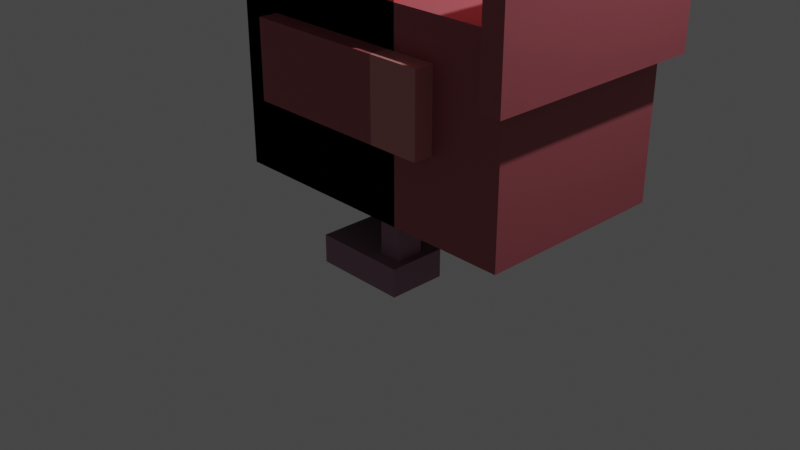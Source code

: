 # Source: Personaje.blend  (saved by Blender 3.6.11; exported with 4.5.12 LTS)
import bpy
from mathutils import Matrix  # noqa: F401  (used for matrix-valued properties, if any)

bpy.ops.wm.read_factory_settings(use_empty=True)
scene = bpy.context.scene
scene.name = 'Scene'

# ---- collections
col_collection = bpy.data.collections.new('Collection'); scene.collection.children.link(col_collection)

# ---- materials (node trees are filled in below, after node groups)
mat_cuerpo = bpy.data.materials.new('Cuerpo')
mat_cuerpo.use_transparent_shadow = False
mat_cabeza2 = bpy.data.materials.new('Cabeza2')
mat_cabeza2.use_transparent_shadow = False
mat_cabeza = bpy.data.materials.new('Cabeza')
mat_cabeza.use_transparent_shadow = False
mat_alas = bpy.data.materials.new('Alas')
mat_alas.use_transparent_shadow = False
mat_cola = bpy.data.materials.new('Cola')
mat_cola.use_transparent_shadow = False
mat_patas_pico = bpy.data.materials.new('Patas_Pico')
mat_patas_pico.use_transparent_shadow = False
mat_eyes = bpy.data.materials.new('Eyes')
mat_eyes.use_transparent_shadow = False

# ---- material node trees
mat_cuerpo.use_nodes = True; mat_cuerpo.node_tree.nodes.clear()
_N = mat_cuerpo.node_tree.nodes; _L = mat_cuerpo.node_tree.links
n0 = _N.new('ShaderNodeBsdfPrincipled'); n0.name = 'Principled BSDF'; n0.location = (10, 300)
n0.distribution = 'GGX'
n0.subsurface_method = 'RANDOM_WALK_SKIN'
n0.inputs[0].default_value = (0.4072, 0.09759, 0.117, 1.0)
n0.inputs[3].default_value = 1.45
n0.inputs[27].default_value = (0.0, 0.0, 0.0, 1.0)
n0.inputs[28].default_value = 1.0
n1 = _N.new('ShaderNodeOutputMaterial'); n1.name = 'Material Output'; n1.location = (300, 300)
_L.new(n0.outputs[0], n1.inputs[0])
n1.is_active_output = True
mat_cabeza2.use_nodes = True; mat_cabeza2.node_tree.nodes.clear()
_N = mat_cabeza2.node_tree.nodes; _L = mat_cabeza2.node_tree.links
n0 = _N.new('ShaderNodeBsdfPrincipled'); n0.name = 'Principled BSDF'; n0.location = (10, 300)
n0.distribution = 'GGX'
n0.subsurface_method = 'RANDOM_WALK_SKIN'
n0.inputs[0].default_value = (1.0, 0.09759, 0.1144, 1.0)
n0.inputs[3].default_value = 1.45
n0.inputs[27].default_value = (0.0, 0.0, 0.0, 1.0)
n0.inputs[28].default_value = 1.0
n1 = _N.new('ShaderNodeOutputMaterial'); n1.name = 'Material Output'; n1.location = (300, 300)
_L.new(n0.outputs[0], n1.inputs[0])
n1.is_active_output = True
mat_cabeza.use_nodes = True; mat_cabeza.node_tree.nodes.clear()
_N = mat_cabeza.node_tree.nodes; _L = mat_cabeza.node_tree.links
n0 = _N.new('ShaderNodeBsdfPrincipled'); n0.name = 'Principled BSDF'; n0.location = (10, 300)
n0.distribution = 'GGX'
n0.subsurface_method = 'RANDOM_WALK_SKIN'
n0.inputs[0].default_value = (0.3864, 0.6445, 1.0, 1.0)
n0.inputs[3].default_value = 1.45
n0.inputs[27].default_value = (0.0, 0.0, 0.0, 1.0)
n0.inputs[28].default_value = 1.0
n1 = _N.new('ShaderNodeOutputMaterial'); n1.name = 'Material Output'; n1.location = (300, 300)
_L.new(n0.outputs[0], n1.inputs[0])
n1.is_active_output = True
mat_alas.use_nodes = True; mat_alas.node_tree.nodes.clear()
_N = mat_alas.node_tree.nodes; _L = mat_alas.node_tree.links
n0 = _N.new('ShaderNodeBsdfPrincipled'); n0.name = 'Principled BSDF'; n0.location = (10, 300)
n0.distribution = 'GGX'
n0.subsurface_method = 'RANDOM_WALK_SKIN'
n0.inputs[0].default_value = (0.6376, 0.2346, 0.2346, 1.0)
n0.inputs[3].default_value = 1.45
n0.inputs[27].default_value = (0.0, 0.0, 0.0, 1.0)
n0.inputs[28].default_value = 1.0
n1 = _N.new('ShaderNodeOutputMaterial'); n1.name = 'Material Output'; n1.location = (300, 300)
_L.new(n0.outputs[0], n1.inputs[0])
n1.is_active_output = True
mat_cola.use_nodes = True; mat_cola.node_tree.nodes.clear()
_N = mat_cola.node_tree.nodes; _L = mat_cola.node_tree.links
n0 = _N.new('ShaderNodeBsdfPrincipled'); n0.name = 'Principled BSDF'; n0.location = (10, 300)
n0.distribution = 'GGX'
n0.subsurface_method = 'RANDOM_WALK_SKIN'
n0.inputs[0].default_value = (0.09084, 0.03434, 0.06301, 1.0)
n0.inputs[3].default_value = 1.45
n0.inputs[27].default_value = (0.0, 0.0, 0.0, 1.0)
n0.inputs[28].default_value = 1.0
n1 = _N.new('ShaderNodeOutputMaterial'); n1.name = 'Material Output'; n1.location = (300, 300)
_L.new(n0.outputs[0], n1.inputs[0])
n1.is_active_output = True
mat_patas_pico.use_nodes = True; mat_patas_pico.node_tree.nodes.clear()
_N = mat_patas_pico.node_tree.nodes; _L = mat_patas_pico.node_tree.links
n0 = _N.new('ShaderNodeBsdfPrincipled'); n0.name = 'Principled BSDF'; n0.location = (10, 300)
n0.distribution = 'GGX'
n0.subsurface_method = 'RANDOM_WALK_SKIN'
n0.inputs[0].default_value = (0.3278, 0.1746, 0.2384, 1.0)
n0.inputs[3].default_value = 1.45
n0.inputs[27].default_value = (0.0, 0.0, 0.0, 1.0)
n0.inputs[28].default_value = 1.0
n1 = _N.new('ShaderNodeOutputMaterial'); n1.name = 'Material Output'; n1.location = (300, 300)
_L.new(n0.outputs[0], n1.inputs[0])
n1.is_active_output = True
mat_eyes.use_nodes = True; mat_eyes.node_tree.nodes.clear()
_N = mat_eyes.node_tree.nodes; _L = mat_eyes.node_tree.links
n0 = _N.new('ShaderNodeBsdfPrincipled'); n0.name = 'Principled BSDF'; n0.location = (10, 300)
n0.distribution = 'GGX'
n0.subsurface_method = 'RANDOM_WALK_SKIN'
n0.inputs[0].default_value = (0.06848, 0.0331, 0.07421, 1.0)
n0.inputs[3].default_value = 1.45
n0.inputs[27].default_value = (0.0, 0.0, 0.0, 1.0)
n0.inputs[28].default_value = 1.0
n1 = _N.new('ShaderNodeOutputMaterial'); n1.name = 'Material Output'; n1.location = (300, 300)
_L.new(n0.outputs[0], n1.inputs[0])
n1.is_active_output = True

# ---- world
world_world = bpy.data.worlds.new('World'); scene.world = world_world
world_world.use_nodes = True; world_world.node_tree.nodes.clear()
_N = world_world.node_tree.nodes; _L = world_world.node_tree.links
n0 = _N.new('ShaderNodeOutputWorld'); n0.name = 'World Output'; n0.location = (300, 300)
n1 = _N.new('ShaderNodeBackground'); n1.name = 'Background'; n1.location = (10, 300)
n1.inputs[0].default_value = (0.05088, 0.05088, 0.05088, 1.0)
_L.new(n1.outputs[0], n0.inputs[0])
n0.is_active_output = True
world_world.color = (0.05088, 0.05088, 0.05088)
world_world.use_sun_shadow = False
world_world.sun_shadow_jitter_overblur = 0.0

# ---- cameras
cam_camera = bpy.data.cameras.new('Camera')
cam_camera.clip_end = 100.0
cam_camera.ortho_scale = 7.314

# ---- lights
light_light = bpy.data.lights.new('Light', 'POINT')
light_light.transmission_factor = 0.0
light_light.energy = 1000.0
light_light.shadow_soft_size = 0.1
light_light.shadow_maximum_resolution = 0.006
light_light.use_absolute_resolution = True

# ---- meshes
me_cube = bpy.data.meshes.new('Cube')
me_cube.from_pydata([(1.0, 1.0, 1.0), (1.0, 1.0, -1.0), (1.0, -1.0, 1.0), (1.0, -1.0, -1.0), (-1.0, 1.0, 1.0), (-1.0, 1.0, -1.0), (-1.0, -1.0, 1.0), (-1.0, -1.0, -1.0), (2.187, 1.0, 1.0), (2.187, 1.0, -1.0), (2.187, -1.0, 1.0), (2.187, -1.0, -1.0), (1.0, -1.0, 2.389), (-1.0, -1.0, 2.389), (1.0, 1.0, 2.389), (-1.0, 1.0, 2.389), (-1.0, -1.0, -1.0), (-1.0, -1.0, 1.0), (-1.0, 1.0, -1.0), (-1.0, 1.0, 1.0), (1.0, -1.0, -1.0), (1.0, -1.0, 1.0), (1.0, 1.0, -1.0), (1.0, 1.0, 1.0), (-1.0, -1.0, -1.0), (-1.0, -1.0, 1.0), (-1.0, 1.0, -1.0), (-1.0, 1.0, 1.0), (1.0, -1.0, -1.0), (1.0, -1.0, 1.0), (1.0, 1.0, -1.0), (1.0, 1.0, 1.0), (-1.0, -1.0, -1.0), (-1.0, -1.0, 1.0), (-1.0, 1.0, -1.0), (-1.0, 1.0, 1.0), (1.0, -1.0, -1.0), (1.0, -1.0, 1.0), (1.0, 1.0, -1.0), (1.0, 1.0, 1.0), (1.0, -1.0, 1.333), (-1.0, -1.0, 1.333), (-1.0, 1.0, 1.333), (1.0, 1.0, 1.333), (0.4415, 1.0, -1.0), (0.4415, -1.0, 1.0), (0.4415, -1.0, -1.0), (0.4415, 1.0, 1.0), (0.4415, -1.0, 2.389), (0.4415, 1.0, 2.389), (0.4415, 1.0, 1.333), (0.4415, -1.0, 1.333)], [], [(51, 40, 12, 48), (46, 45, 6, 7), (7, 6, 4, 5), (44, 1, 3, 46), (1, 0, 8, 9), (44, 47, 0, 1), (9, 8, 10, 11), (3, 1, 9, 11), (0, 2, 10, 8), (2, 3, 11, 10), (49, 15, 13, 48), (42, 41, 13, 15), (40, 43, 14, 12), (50, 42, 15, 49), (16, 17, 19, 18), (18, 19, 23, 22), (22, 23, 21, 20), (20, 21, 17, 16), (18, 22, 20, 16), (23, 19, 17, 21), (24, 25, 27, 26), (26, 27, 31, 30), (30, 31, 29, 28), (28, 29, 25, 24), (26, 30, 28, 24), (31, 27, 25, 29), (32, 33, 35, 34), (34, 35, 39, 38), (38, 39, 37, 36), (36, 37, 33, 32), (34, 38, 36, 32), (39, 35, 33, 37), (47, 4, 42, 50), (2, 0, 43, 40), (4, 6, 41, 42), (45, 2, 40, 51), (6, 45, 51, 41), (0, 47, 50, 43), (43, 50, 49, 14), (14, 49, 48, 12), (5, 4, 47, 44), (5, 44, 46, 7), (3, 2, 45, 46), (41, 51, 48, 13)])
me_cube.polygons.foreach_set('material_index', [1, 0, 0, 0, 0, 0, 0, 0, 0, 0, 2, 2, 1, 2, 0, 0, 0, 0, 0, 0, 0, 0, 0, 0, 0, 0, 0, 0, 0, 0, 0, 0, 1, 1, 1, 1, 1, 1, 1, 1, 0, 0, 0, 2])
_uv = me_cube.uv_layers.new(name='UVMap')
_uv.uv.foreach_set('vector', [0.625, 0.7981, 0.625, 0.75, 0.625, 0.75, 0.625, 0.7981, 0.375, 0.7981, 0.625, 0.7981, 0.625, 1.0, 0.375, 1.0, 0.375, 0.0, 0.625, 0.0, 0.625, 0.25, 0.375, 0.25, 0.3269, 0.5, 0.375, 0.5, 0.375, 0.75, 0.3269, 0.75, 0.375, 0.5, 0.625, 0.5, 0.625, 0.5, 0.375, 0.5, 0.375, 0.4519, 0.625, 0.4519, 0.625, 0.5, 0.375, 0.5, 0.375, 0.5, 0.625, 0.5, 0.625, 0.75, 0.375, 0.75, 0.375, 0.75, 0.375, 0.5, 0.375, 0.5, 0.375, 0.75, 0.625, 0.5, 0.625, 0.75, 0.625, 0.75, 0.625, 0.5, 0.625, 0.75, 0.375, 0.75, 0.375, 0.75, 0.625, 0.75, 0.6731, 0.5, 0.875, 0.5, 0.875, 0.75, 0.6731, 0.75, 0.625, 0.25, 0.625, 0.0, 0.625, 0.0, 0.625, 0.25, 0.625, 0.75, 0.625, 0.5, 0.625, 0.5, 0.625, 0.75, 0.625, 0.4519, 0.625, 0.25, 0.625, 0.25, 0.625, 0.4519, 0.375, 0.0, 0.625, 0.0, 0.625, 0.25, 0.375, 0.25, 0.375, 0.25, 0.625, 0.25, 0.625, 0.5, 0.375, 0.5, 0.375, 0.5, 0.625, 0.5, 0.625, 0.75, 0.375, 0.75, 0.375, 0.75, 0.625, 0.75, 0.625, 1.0, 0.375, 1.0, 0.125, 0.5, 0.375, 0.5, 0.375, 0.75, 0.125, 0.75, 0.625, 0.5, 0.875, 0.5, 0.875, 0.75, 0.625, 0.75, 0.375, 0.0, 0.625, 0.0, 0.625, 0.25, 0.375, 0.25, 0.375, 0.25, 0.625, 0.25, 0.625, 0.5, 0.375, 0.5, 0.375, 0.5, 0.625, 0.5, 0.625, 0.75, 0.375, 0.75, 0.375, 0.75, 0.625, 0.75, 0.625, 1.0, 0.375, 1.0, 0.125, 0.5, 0.375, 0.5, 0.375, 0.75, 0.125, 0.75, 0.625, 0.5, 0.875, 0.5, 0.875, 0.75, 0.625, 0.75, 0.375, 0.0, 0.625, 0.0, 0.625, 0.25, 0.375, 0.25, 0.375, 0.25, 0.625, 0.25, 0.625, 0.5, 0.375, 0.5, 0.375, 0.5, 0.625, 0.5, 0.625, 0.75, 0.375, 0.75, 0.375, 0.75, 0.625, 0.75, 0.625, 1.0, 0.375, 1.0, 0.125, 0.5, 0.375, 0.5, 0.375, 0.75, 0.125, 0.75, 0.625, 0.5, 0.875, 0.5, 0.875, 0.75, 0.625, 0.75, 0.625, 0.4519, 0.625, 0.25, 0.625, 0.25, 0.625, 0.4519, 0.625, 0.75, 0.625, 0.5, 0.625, 0.5, 0.625, 0.75, 0.625, 0.25, 0.625, 0.0, 0.625, 0.0, 0.625, 0.25, 0.625, 0.7981, 0.625, 0.75, 0.625, 0.75, 0.625, 0.7981, 0.625, 1.0, 0.625, 0.7981, 0.625, 0.7981, 0.625, 1.0, 0.625, 0.5, 0.625, 0.4519, 0.625, 0.4519, 0.625, 0.5, 0.625, 0.5, 0.625, 0.4519, 0.625, 0.4519, 0.625, 0.5, 0.625, 0.5, 0.6731, 0.5, 0.6731, 0.75, 0.625, 0.75, 0.375, 0.25, 0.625, 0.25, 0.625, 0.4519, 0.375, 0.4519, 0.125, 0.5, 0.3269, 0.5, 0.3269, 0.75, 0.125, 0.75, 0.375, 0.75, 0.625, 0.75, 0.625, 0.7981, 0.375, 0.7981, 0.625, 1.0, 0.625, 0.7981, 0.625, 0.7981, 0.625, 1.0])
me_cube.materials.append(mat_cuerpo)
me_cube.materials.append(mat_cabeza2)
me_cube.materials.append(mat_cabeza)
me_cube.use_mirror_vertex_groups = False
me_cube.update()
me_cube_001 = bpy.data.meshes.new('Cube.001')
me_cube_001.from_pydata([(-1.0, -1.0, -1.0), (-1.0, -1.0, 1.0), (-1.0, 1.0, -1.0), (-1.0, 1.0, 1.0), (1.0, -1.0, -1.0), (1.0, -1.0, 1.0), (1.0, 1.0, -1.0), (1.0, 1.0, 1.0), (0.4729, 1.0, -1.0), (0.4729, 1.0, 1.0), (0.4729, -1.0, -1.0), (0.4729, -1.0, 1.0)], [], [(0, 1, 3, 2), (8, 9, 7, 6), (6, 7, 5, 4), (10, 11, 1, 0), (8, 6, 4, 10), (9, 3, 1, 11), (7, 9, 11, 5), (2, 8, 10, 0), (4, 5, 11, 10), (2, 3, 9, 8)])
me_cube_001.polygons.foreach_set('material_index', [0, 0, 1, 0, 1, 0, 1, 0, 1, 0])
_uv = me_cube_001.uv_layers.new(name='UVMap')
_uv.uv.foreach_set('vector', [0.375, 0.0, 0.625, 0.0, 0.625, 0.25, 0.375, 0.25, 0.375, 0.4341, 0.625, 0.4341, 0.625, 0.5, 0.375, 0.5, 0.375, 0.5, 0.625, 0.5, 0.625, 0.75, 0.375, 0.75, 0.375, 0.8159, 0.625, 0.8159, 0.625, 1.0, 0.375, 1.0, 0.3091, 0.5, 0.375, 0.5, 0.375, 0.75, 0.3091, 0.75, 0.6909, 0.5, 0.875, 0.5, 0.875, 0.75, 0.6909, 0.75, 0.625, 0.5, 0.6909, 0.5, 0.6909, 0.75, 0.625, 0.75, 0.125, 0.5, 0.3091, 0.5, 0.3091, 0.75, 0.125, 0.75, 0.375, 0.75, 0.625, 0.75, 0.625, 0.8159, 0.375, 0.8159, 0.375, 0.25, 0.625, 0.25, 0.625, 0.4341, 0.375, 0.4341])
me_cube_001.materials.append(mat_cuerpo)
me_cube_001.materials.append(mat_alas)
me_cube_001.update()
me_cube_002 = bpy.data.meshes.new('Cube.002')
me_cube_002.from_pydata([(-1.0, -1.0, -1.0), (-1.0, -1.0, 1.0), (-1.0, 1.0, -1.0), (-1.0, 1.0, 1.0), (1.0, -1.0, -1.0), (1.0, -1.0, 1.0), (1.0, 1.0, -1.0), (1.0, 1.0, 1.0), (0.4603, 1.0, -1.0), (0.4603, 1.0, 1.0), (0.4603, -1.0, -1.0), (0.4603, -1.0, 1.0)], [], [(0, 1, 3, 2), (8, 9, 7, 6), (6, 7, 5, 4), (10, 11, 1, 0), (8, 6, 4, 10), (9, 3, 1, 11), (7, 9, 11, 5), (2, 8, 10, 0), (4, 5, 11, 10), (2, 3, 9, 8)])
me_cube_002.polygons.foreach_set('material_index', [0, 1, 1, 0, 1, 0, 1, 0, 0, 0])
_uv = me_cube_002.uv_layers.new(name='UVMap')
_uv.uv.foreach_set('vector', [0.375, 0.0, 0.625, 0.0, 0.625, 0.25, 0.375, 0.25, 0.375, 0.4325, 0.625, 0.4325, 0.625, 0.5, 0.375, 0.5, 0.375, 0.5, 0.625, 0.5, 0.625, 0.75, 0.375, 0.75, 0.375, 0.8175, 0.625, 0.8175, 0.625, 1.0, 0.375, 1.0, 0.3075, 0.5, 0.375, 0.5, 0.375, 0.75, 0.3075, 0.75, 0.6925, 0.5, 0.875, 0.5, 0.875, 0.75, 0.6925, 0.75, 0.625, 0.5, 0.6925, 0.5, 0.6925, 0.75, 0.625, 0.75, 0.125, 0.5, 0.3075, 0.5, 0.3075, 0.75, 0.125, 0.75, 0.375, 0.75, 0.625, 0.75, 0.625, 0.8175, 0.375, 0.8175, 0.375, 0.25, 0.625, 0.25, 0.625, 0.4325, 0.375, 0.4325])
me_cube_002.materials.append(mat_cuerpo)
me_cube_002.materials.append(mat_alas)
me_cube_002.update()
me_cube_003 = bpy.data.meshes.new('Cube.003')
me_cube_003.from_pydata([(-1.0, -1.0, -1.0), (-1.0, -1.0, 1.0), (-1.0, 1.0, -1.0), (-1.0, 1.0, 1.0), (1.0, -1.0, -1.0), (1.0, -1.0, 1.0), (1.0, 1.0, -1.0), (1.0, 1.0, 1.0), (-1.0, -1.0, 0.5246), (-1.0, 1.0, 0.5246), (1.0, 1.0, 0.5246), (1.0, -1.0, 0.5246), (-1.0, 1.0, 0.292), (1.0, 1.0, 0.292), (1.0, -1.0, 0.292), (-1.0, -1.0, 0.292)], [], [(8, 1, 3, 9), (9, 3, 7, 10), (10, 7, 5, 11), (11, 5, 1, 8), (2, 6, 4, 0), (7, 3, 1, 5), (14, 11, 8, 15), (13, 10, 11, 14), (12, 9, 10, 13), (15, 8, 9, 12), (0, 15, 12, 2), (2, 12, 13, 6), (6, 13, 14, 4), (4, 14, 15, 0)])
me_cube_003.polygons.foreach_set('material_index', [1, 1, 1, 1, 0, 1, 2, 2, 2, 2, 0, 0, 0, 0])
me_cube_003.materials.append(mat_cuerpo)
me_cube_003.materials.append(mat_alas)
me_cube_003.materials.append(mat_cola)
me_cube_003.update()
me_cube_004 = bpy.data.meshes.new('Cube.004')
me_cube_004.from_pydata([(-1.0, -1.0, -1.0), (-1.0, -1.0, 1.0), (-1.0, 1.0, -1.0), (-1.0, 1.0, 1.0), (1.0, -1.0, -1.0), (1.0, -1.0, 1.0), (1.0, 1.0, -1.0), (1.0, 1.0, 1.0)], [], [(0, 1, 3, 2), (2, 3, 7, 6), (6, 7, 5, 4), (4, 5, 1, 0), (2, 6, 4, 0), (7, 3, 1, 5)])
_uv = me_cube_004.uv_layers.new(name='UVMap')
_uv.uv.foreach_set('vector', [0.375, 0.0, 0.625, 0.0, 0.625, 0.25, 0.375, 0.25, 0.375, 0.25, 0.625, 0.25, 0.625, 0.5, 0.375, 0.5, 0.375, 0.5, 0.625, 0.5, 0.625, 0.75, 0.375, 0.75, 0.375, 0.75, 0.625, 0.75, 0.625, 1.0, 0.375, 1.0, 0.125, 0.5, 0.375, 0.5, 0.375, 0.75, 0.125, 0.75, 0.625, 0.5, 0.875, 0.5, 0.875, 0.75, 0.625, 0.75])
me_cube_004.materials.append(mat_patas_pico)
me_cube_004.update()
me_cube_005 = bpy.data.meshes.new('Cube.005')
me_cube_005.from_pydata([(-1.0, -1.0, -1.0), (-1.0, -1.0, 1.0), (-1.0, 1.0, -1.0), (-1.0, 1.0, 1.0), (1.0, -1.0, -1.0), (1.0, -1.0, 1.0), (1.0, 1.0, -1.0), (1.0, 1.0, 1.0)], [], [(0, 1, 3, 2), (2, 3, 7, 6), (6, 7, 5, 4), (4, 5, 1, 0), (2, 6, 4, 0), (7, 3, 1, 5)])
_uv = me_cube_005.uv_layers.new(name='UVMap')
_uv.uv.foreach_set('vector', [0.375, 0.0, 0.625, 0.0, 0.625, 0.25, 0.375, 0.25, 0.375, 0.25, 0.625, 0.25, 0.625, 0.5, 0.375, 0.5, 0.375, 0.5, 0.625, 0.5, 0.625, 0.75, 0.375, 0.75, 0.375, 0.75, 0.625, 0.75, 0.625, 1.0, 0.375, 1.0, 0.125, 0.5, 0.375, 0.5, 0.375, 0.75, 0.125, 0.75, 0.625, 0.5, 0.875, 0.5, 0.875, 0.75, 0.625, 0.75])
me_cube_005.materials.append(mat_eyes)
me_cube_005.update()
me_cube_006 = bpy.data.meshes.new('Cube.006')
me_cube_006.from_pydata([(-1.0, -1.0, -1.0), (-1.0, -1.0, 1.0), (-1.0, 1.0, -1.0), (-1.0, 1.0, 1.0), (1.0, -1.0, -1.0), (1.0, -1.0, 1.0), (1.0, 1.0, -1.0), (1.0, 1.0, 1.0)], [], [(0, 1, 3, 2), (2, 3, 7, 6), (6, 7, 5, 4), (4, 5, 1, 0), (2, 6, 4, 0), (7, 3, 1, 5)])
_uv = me_cube_006.uv_layers.new(name='UVMap')
_uv.uv.foreach_set('vector', [0.375, 0.0, 0.625, 0.0, 0.625, 0.25, 0.375, 0.25, 0.375, 0.25, 0.625, 0.25, 0.625, 0.5, 0.375, 0.5, 0.375, 0.5, 0.625, 0.5, 0.625, 0.75, 0.375, 0.75, 0.375, 0.75, 0.625, 0.75, 0.625, 1.0, 0.375, 1.0, 0.125, 0.5, 0.375, 0.5, 0.375, 0.75, 0.125, 0.75, 0.625, 0.5, 0.875, 0.5, 0.875, 0.75, 0.625, 0.75])
me_cube_006.update()
me_cube_007 = bpy.data.meshes.new('Cube.007')
me_cube_007.from_pydata([(-1.0, -1.0, -1.0), (-1.0, -1.0, 1.0), (-1.0, 1.0, -1.0), (-1.0, 1.0, 1.0), (1.0, -1.0, -1.0), (1.0, -1.0, 1.0), (1.0, 1.0, -1.0), (1.0, 1.0, 1.0)], [], [(0, 1, 3, 2), (2, 3, 7, 6), (6, 7, 5, 4), (4, 5, 1, 0), (2, 6, 4, 0), (7, 3, 1, 5)])
_uv = me_cube_007.uv_layers.new(name='UVMap')
_uv.uv.foreach_set('vector', [0.375, 0.0, 0.625, 0.0, 0.625, 0.25, 0.375, 0.25, 0.375, 0.25, 0.625, 0.25, 0.625, 0.5, 0.375, 0.5, 0.375, 0.5, 0.625, 0.5, 0.625, 0.75, 0.375, 0.75, 0.375, 0.75, 0.625, 0.75, 0.625, 1.0, 0.375, 1.0, 0.125, 0.5, 0.375, 0.5, 0.375, 0.75, 0.125, 0.75, 0.625, 0.5, 0.875, 0.5, 0.875, 0.75, 0.625, 0.75])
me_cube_007.update()
me_cube_008 = bpy.data.meshes.new('Cube.008')
me_cube_008.from_pydata([(-1.0, -1.0, -1.0), (-1.0, -1.0, 1.0), (-1.0, 1.0, -1.0), (-1.0, 1.0, 1.0), (1.0, -1.0, -1.0), (1.0, -1.0, 1.0), (1.0, 1.0, -1.0), (1.0, 1.0, 1.0)], [], [(0, 1, 3, 2), (2, 3, 7, 6), (6, 7, 5, 4), (4, 5, 1, 0), (2, 6, 4, 0), (7, 3, 1, 5)])
_uv = me_cube_008.uv_layers.new(name='UVMap')
_uv.uv.foreach_set('vector', [0.375, 0.0, 0.625, 0.0, 0.625, 0.25, 0.375, 0.25, 0.375, 0.25, 0.625, 0.25, 0.625, 0.5, 0.375, 0.5, 0.375, 0.5, 0.625, 0.5, 0.625, 0.75, 0.375, 0.75, 0.375, 0.75, 0.625, 0.75, 0.625, 1.0, 0.375, 1.0, 0.125, 0.5, 0.375, 0.5, 0.375, 0.75, 0.125, 0.75, 0.625, 0.5, 0.875, 0.5, 0.875, 0.75, 0.625, 0.75])
me_cube_008.materials.append(mat_patas_pico)
me_cube_008.update()
me_cube_009 = bpy.data.meshes.new('Cube.009')
me_cube_009.from_pydata([(-1.0, -1.0, -1.0), (-1.0, -1.0, 1.0), (-1.0, 1.0, -1.0), (-1.0, 1.0, 1.0), (1.0, -1.0, -1.0), (1.0, -1.0, 1.0), (1.0, 1.0, -1.0), (1.0, 1.0, 1.0)], [], [(0, 1, 3, 2), (2, 3, 7, 6), (6, 7, 5, 4), (4, 5, 1, 0), (2, 6, 4, 0), (7, 3, 1, 5)])
_uv = me_cube_009.uv_layers.new(name='UVMap')
_uv.uv.foreach_set('vector', [0.375, 0.0, 0.625, 0.0, 0.625, 0.25, 0.375, 0.25, 0.375, 0.25, 0.625, 0.25, 0.625, 0.5, 0.375, 0.5, 0.375, 0.5, 0.625, 0.5, 0.625, 0.75, 0.375, 0.75, 0.375, 0.75, 0.625, 0.75, 0.625, 1.0, 0.375, 1.0, 0.125, 0.5, 0.375, 0.5, 0.375, 0.75, 0.125, 0.75, 0.625, 0.5, 0.875, 0.5, 0.875, 0.75, 0.625, 0.75])
me_cube_009.materials.append(mat_patas_pico)
me_cube_009.update()
me_cube_010 = bpy.data.meshes.new('Cube.010')
me_cube_010.from_pydata([(-1.0, -1.0, -1.0), (-1.0, -1.0, 1.0), (-1.0, 1.0, -1.0), (-1.0, 1.0, 1.0), (1.0, -1.0, -1.0), (1.0, -1.0, 1.0), (1.0, 1.0, -1.0), (1.0, 1.0, 1.0)], [], [(0, 1, 3, 2), (2, 3, 7, 6), (6, 7, 5, 4), (4, 5, 1, 0), (2, 6, 4, 0), (7, 3, 1, 5)])
_uv = me_cube_010.uv_layers.new(name='UVMap')
_uv.uv.foreach_set('vector', [0.375, 0.0, 0.625, 0.0, 0.625, 0.25, 0.375, 0.25, 0.375, 0.25, 0.625, 0.25, 0.625, 0.5, 0.375, 0.5, 0.375, 0.5, 0.625, 0.5, 0.625, 0.75, 0.375, 0.75, 0.375, 0.75, 0.625, 0.75, 0.625, 1.0, 0.375, 1.0, 0.125, 0.5, 0.375, 0.5, 0.375, 0.75, 0.125, 0.75, 0.625, 0.5, 0.875, 0.5, 0.875, 0.75, 0.625, 0.75])
me_cube_010.materials.append(mat_patas_pico)
me_cube_010.update()
me_cube_011 = bpy.data.meshes.new('Cube.011')
me_cube_011.from_pydata([(-1.0, -1.0, -1.0), (-1.0, -1.0, 1.0), (-1.0, 1.0, -1.0), (-1.0, 1.0, 1.0), (1.0, -1.0, -1.0), (1.0, -1.0, 1.0), (1.0, 1.0, -1.0), (1.0, 1.0, 1.0)], [], [(0, 1, 3, 2), (2, 3, 7, 6), (6, 7, 5, 4), (4, 5, 1, 0), (2, 6, 4, 0), (7, 3, 1, 5)])
_uv = me_cube_011.uv_layers.new(name='UVMap')
_uv.uv.foreach_set('vector', [0.375, 0.0, 0.625, 0.0, 0.625, 0.25, 0.375, 0.25, 0.375, 0.25, 0.625, 0.25, 0.625, 0.5, 0.375, 0.5, 0.375, 0.5, 0.625, 0.5, 0.625, 0.75, 0.375, 0.75, 0.375, 0.75, 0.625, 0.75, 0.625, 1.0, 0.375, 1.0, 0.125, 0.5, 0.375, 0.5, 0.375, 0.75, 0.125, 0.75, 0.625, 0.5, 0.875, 0.5, 0.875, 0.75, 0.625, 0.75])
me_cube_011.materials.append(mat_patas_pico)
me_cube_011.update()

# ---- objects
ob_cube = bpy.data.objects.new('Cube', me_cube)
ob_light = bpy.data.objects.new('Light', light_light)
ob_camera = bpy.data.objects.new('Camera', cam_camera)
ob_cube_001 = bpy.data.objects.new('Cube.001', me_cube_001)
ob_cube_002 = bpy.data.objects.new('Cube.002', me_cube_002)
ob_cube_003 = bpy.data.objects.new('Cube.003', me_cube_003)
ob_cube_004 = bpy.data.objects.new('Cube.004', me_cube_004)
ob_cube_005 = bpy.data.objects.new('Cube.005', me_cube_005)
ob_cube_006 = bpy.data.objects.new('Cube.006', me_cube_006)
ob_cube_007 = bpy.data.objects.new('Cube.007', me_cube_007)
ob_cube_008 = bpy.data.objects.new('Cube.008', me_cube_008)
ob_cube_009 = bpy.data.objects.new('Cube.009', me_cube_009)
ob_cube_010 = bpy.data.objects.new('Cube.010', me_cube_010)
ob_cube_011 = bpy.data.objects.new('Cube.011', me_cube_011)

# ---- transforms, parenting, visibility, modifiers, constraints
ob_cube.location = (0.0, 0.0, 1.61)
ob_cube.lock_rotations_4d = False
ob_cube.empty_display_type = 'ARROWS'
ob_cube.lineart.crease_threshold = 0.0
ob_light.location = (4.076, 1.005, 7.513)
ob_light.rotation_euler = (0.6503, 0.05522, 1.866)
ob_light.lock_rotations_4d = False
ob_light.empty_display_type = 'ARROWS'
ob_light.color = (0.0, 0.0, 0.0, 0.0)
ob_light.lineart.crease_threshold = 0.0
ob_camera.location = (7.359, -6.926, 4.958)
ob_camera.rotation_euler = (1.109, 0.0, 0.8149)
ob_camera.lock_rotations_4d = False
ob_camera.empty_display_type = 'ARROWS'
ob_camera.color = (0.0, 0.0, 0.0, 0.0)
ob_camera.display_type = 'WIRE'
ob_camera.lineart.crease_threshold = 0.0
ob_cube_001.location = (0.4495, -1.036, 1.812)
ob_cube_001.scale = (1.0, 0.1569, 0.3955)
ob_cube_002.location = (0.4495, 1.049, 1.812)
ob_cube_002.scale = (1.0, 0.1569, 0.3955)
ob_cube_003.location = (2.222, 0.0, 2.887)
ob_cube_003.scale = (-0.1086, 1.179, 0.867)
ob_cube_004.location = (-1.183, 0.0, 3.361)
ob_cube_004.scale = (0.3724, 0.3195, 0.2988)
ob_cube_005.location = (-0.1878, -0.005628, 3.623)
ob_cube_005.scale = (0.1608, 1.108, 0.1608)
ob_cube_006.location = (0.4641, -0.8399, 1.61)
ob_cube_006.scale = (-0.4794, -0.2939, -0.09745)
ob_cube_007.location = (0.7465, -0.8607, 2.024)
ob_cube_007.scale = (0.1206, 0.1362, 0.3949)
ob_cube_008.location = (0.7465, -0.6779, 0.4144)
ob_cube_008.scale = (0.1206, 0.1362, 0.3949)
ob_cube_009.location = (0.4641, -0.657, 0.0)
ob_cube_009.scale = (-0.4794, -0.2939, -0.1446)
ob_cube_010.location = (0.4641, 0.7804, 0.0)
ob_cube_010.scale = (-0.4794, -0.2939, -0.1446)
ob_cube_011.location = (0.7465, 0.7596, 0.4144)
ob_cube_011.scale = (0.1206, 0.1362, 0.3949)

# ---- collection membership
col_collection.objects.link(ob_cube)
col_collection.objects.link(ob_light)
col_collection.objects.link(ob_camera)
col_collection.objects.link(ob_cube_001)
col_collection.objects.link(ob_cube_002)
col_collection.objects.link(ob_cube_003)
col_collection.objects.link(ob_cube_004)
col_collection.objects.link(ob_cube_005)
col_collection.objects.link(ob_cube_006)
col_collection.objects.link(ob_cube_007)
col_collection.objects.link(ob_cube_008)
col_collection.objects.link(ob_cube_009)
col_collection.objects.link(ob_cube_010)
col_collection.objects.link(ob_cube_011)

# ---- scene / render settings (as saved in the file)
scene.camera = ob_camera
scene.frame_start = 1; scene.frame_end = 250; scene.frame_set(1)
scene.render.engine = 'BLENDER_EEVEE_NEXT'
scene.cycles.sampling_pattern = 'TABULATED_SOBOL'
scene.view_settings.view_transform = 'Filmic'
bpy.context.view_layer.update()
